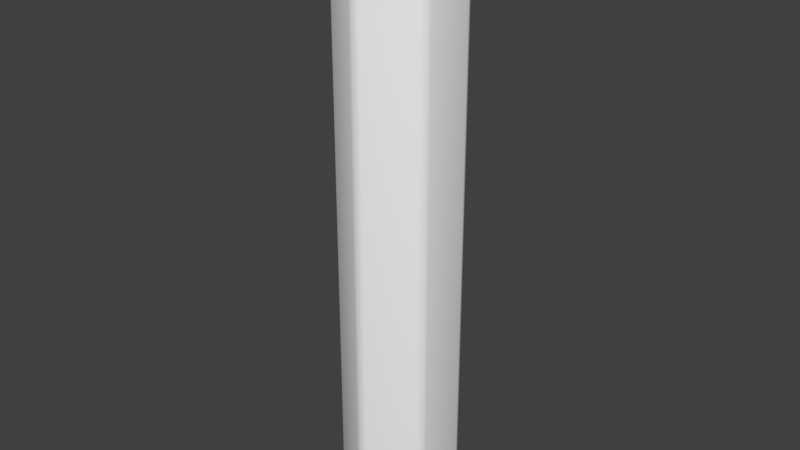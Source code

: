 # Source: hex.blend  (saved by Blender 2.78.0; exported with 4.5.12 LTS)
import bpy
from mathutils import Matrix  # noqa: F401  (used for matrix-valued properties, if any)

bpy.ops.wm.read_factory_settings(use_empty=True)
scene = bpy.context.scene
scene.name = 'Scene'

# ---- collections
col_collection_1 = bpy.data.collections.new('Collection 1'); scene.collection.children.link(col_collection_1)

# ---- world
world_world = bpy.data.worlds.new('World'); scene.world = world_world
world_world.color = (0.05088, 0.05088, 0.05088)
world_world.use_sun_shadow = False
world_world.sun_shadow_jitter_overblur = 0.0
world_world.cycles.sampling_method = 'MANUAL'

# ---- meshes
me_cylinder = bpy.data.meshes.new('Cylinder')
me_cylinder.from_pydata([(-0.0866, 0.95, -10.0), (-0.03995, 0.9625, -10.0), (0.03995, 0.9625, -10.0), (0.0866, 0.95, -10.0), (-0.03791, 0.9119, -0.01768), (2.98e-08, 0.8845, 0.0), (0.03791, 0.9119, -0.01768), (0.0, 0.9367, -0.03565), (0.07224, 0.9379, -0.05732), (0.0866, 0.95, -0.1), (0.03995, 0.9625, -0.1), (0.01597, 0.9488, -0.05408), (-0.07224, 0.9379, -0.05732), (-0.01597, 0.9488, -0.05408), (-0.03995, 0.9625, -0.1), (-0.0866, 0.95, -0.1), (0.7794, 0.55, -10.0), (0.8136, 0.5158, -10.0), (0.8535, 0.4467, -10.0), (0.866, 0.4, -10.0), (0.7708, 0.4888, -0.01768), (0.766, 0.4423, 0.0), (0.8087, 0.4231, -0.01768), (0.8112, 0.4684, -0.03565), (0.8483, 0.4064, -0.05732), (0.866, 0.4, -0.1), (0.8535, 0.4467, -0.1), (0.8297, 0.4606, -0.05408), (0.7761, 0.5315, -0.05732), (0.8137, 0.4882, -0.05408), (0.8136, 0.5158, -0.1), (0.7794, 0.55, -0.1), (0.866, -0.4, -10.0), (0.8535, -0.4467, -10.0), (0.8136, -0.5158, -10.0), (0.7794, -0.55, -10.0), (0.8087, -0.4231, -0.01768), (0.766, -0.4423, 0.0), (0.7708, -0.4888, -0.01768), (0.8112, -0.4684, -0.03565), (0.7761, -0.5315, -0.05732), (0.7794, -0.55, -0.1), (0.8136, -0.5158, -0.1), (0.8137, -0.4882, -0.05408), (0.8483, -0.4064, -0.05732), (0.8297, -0.4606, -0.05408), (0.8535, -0.4467, -0.1), (0.866, -0.4, -0.1), (0.0866, -0.95, -10.0), (0.03995, -0.9625, -10.0), (-0.03995, -0.9625, -10.0), (-0.0866, -0.95, -10.0), (0.03791, -0.9119, -0.01768), (-5.96e-08, -0.8845, 0.0), (-0.03791, -0.9119, -0.01768), (-5.96e-08, -0.9367, -0.03565), (-0.07224, -0.9379, -0.05732), (-0.0866, -0.95, -0.1), (-0.03995, -0.9625, -0.1), (-0.01597, -0.9488, -0.05408), (0.07224, -0.9379, -0.05732), (0.01597, -0.9488, -0.05408), (0.03995, -0.9625, -0.1), (0.0866, -0.95, -0.1), (-0.7794, -0.55, -10.0), (-0.8136, -0.5158, -10.0), (-0.8535, -0.4467, -10.0), (-0.866, -0.4, -10.0), (-0.7708, -0.4888, -0.01768), (-0.766, -0.4423, 0.0), (-0.8087, -0.4231, -0.01768), (-0.8112, -0.4684, -0.03565), (-0.8483, -0.4064, -0.05732), (-0.866, -0.4, -0.1), (-0.8535, -0.4467, -0.1), (-0.8297, -0.4606, -0.05408), (-0.7761, -0.5315, -0.05732), (-0.8137, -0.4882, -0.05408), (-0.8136, -0.5158, -0.1), (-0.7794, -0.55, -0.1), (-0.866, 0.4, -10.0), (-0.8535, 0.4467, -10.0), (-0.8136, 0.5158, -10.0), (-0.7794, 0.55, -10.0), (-0.8087, 0.4231, -0.01768), (-0.766, 0.4423, 0.0), (-0.7708, 0.4888, -0.01768), (-0.8112, 0.4684, -0.03565), (-0.7761, 0.5315, -0.05732), (-0.7794, 0.55, -0.1), (-0.8136, 0.5158, -0.1), (-0.8137, 0.4882, -0.05408), (-0.8483, 0.4064, -0.05732), (-0.8297, 0.4606, -0.05408), (-0.8535, 0.4467, -0.1), (-0.866, 0.4, -0.1)], [], [(3, 9, 31, 16), (39, 43, 45), (55, 59, 61), (71, 75, 77), (23, 27, 29), (26, 18, 17, 30), (28, 8, 6, 20), (44, 24, 22, 36), (60, 40, 38, 52), (76, 56, 54, 68), (92, 72, 70, 84), (21, 5, 85, 69, 53, 37), (83, 89, 15, 0), (19, 25, 47, 32), (42, 34, 33, 46), (35, 41, 63, 48), (58, 50, 49, 62), (51, 57, 79, 64), (74, 66, 65, 78), (67, 73, 95, 80), (90, 82, 81, 94), (87, 91, 93), (7, 11, 13), (12, 88, 86, 4), (4, 5, 6, 7), (8, 9, 10, 11), (12, 13, 14, 15), (20, 21, 22, 23), (24, 25, 26, 27), (28, 29, 30, 31), (36, 37, 38, 39), (40, 41, 42, 43), (44, 45, 46, 47), (52, 53, 54, 55), (56, 57, 58, 59), (60, 61, 62, 63), (68, 69, 70, 71), (72, 73, 74, 75), (76, 77, 78, 79), (84, 85, 86, 87), (88, 89, 90, 91), (92, 93, 94, 95), (12, 4, 7, 13), (6, 8, 11, 7), (10, 14, 13, 11), (28, 20, 23, 29), (22, 24, 27, 23), (26, 30, 29, 27), (44, 36, 39, 45), (38, 40, 43, 39), (42, 46, 45, 43), (60, 52, 55, 61), (54, 56, 59, 55), (58, 62, 61, 59), (76, 68, 71, 77), (70, 72, 75, 71), (74, 78, 77, 75), (92, 84, 87, 93), (86, 88, 91, 87), (90, 94, 93, 91), (31, 9, 8, 28), (5, 21, 20, 6), (0, 15, 14, 1), (9, 3, 2, 10), (25, 19, 18, 26), (16, 31, 30, 17), (47, 25, 24, 44), (21, 37, 36, 22), (41, 35, 34, 42), (32, 47, 46, 33), (63, 41, 40, 60), (37, 53, 52, 38), (57, 51, 50, 58), (48, 63, 62, 49), (79, 57, 56, 76), (53, 69, 68, 54), (73, 67, 66, 74), (64, 79, 78, 65), (95, 73, 72, 92), (69, 85, 84, 70), (89, 83, 82, 90), (80, 95, 94, 81), (15, 89, 88, 12), (85, 5, 4, 86), (1, 14, 10, 2)])
me_cylinder.polygons.foreach_set('use_smooth', [True] * 85)
_uv = me_cylinder.uv_layers.new(name='UVMap')
_uv.uv.foreach_set('vector', [0.0, 0.0, 1.0, 0.0, 1.0, 1.0, 0.0, 1.0, 0.0, 0.0, 1.0, 0.0, 1.0, 1.0, 0.0, 0.0, 1.0, 0.0, 1.0, 1.0, 0.0, 0.0, 1.0, 0.0, 1.0, 1.0, 0.0, 0.0, 1.0, 0.0, 1.0, 1.0, 0.0, 0.0, 1.0, 0.0, 1.0, 1.0, 0.0, 1.0, 0.0, 0.0, 1.0, 0.0, 1.0, 1.0, 0.0, 1.0, 0.0, 0.0, 1.0, 0.0, 1.0, 1.0, 0.0, 1.0, 0.0, 0.0, 1.0, 0.0, 1.0, 1.0, 0.0, 1.0, 0.0, 0.0, 1.0, 0.0, 1.0, 1.0, 0.0, 1.0, 0.0, 0.0, 1.0, 0.0, 1.0, 1.0, 0.0, 1.0, 0.5, 1.0, 0.933, 0.75, 0.933, 0.25, 0.5, 0.0, 0.06699, 0.25, 0.06699, 0.75, 0.0, 0.0, 1.0, 0.0, 1.0, 1.0, 0.0, 1.0, 0.0, 0.0, 1.0, 0.0, 1.0, 1.0, 0.0, 1.0, 0.0, 0.0, 1.0, 0.0, 1.0, 1.0, 0.0, 1.0, 0.0, 0.0, 1.0, 0.0, 1.0, 1.0, 0.0, 1.0, 0.0, 0.0, 1.0, 0.0, 1.0, 1.0, 0.0, 1.0, 0.0, 0.0, 1.0, 0.0, 1.0, 1.0, 0.0, 1.0, 0.0, 0.0, 1.0, 0.0, 1.0, 1.0, 0.0, 1.0, 0.0, 0.0, 1.0, 0.0, 1.0, 1.0, 0.0, 1.0, 0.0, 0.0, 1.0, 0.0, 1.0, 1.0, 0.0, 1.0, 0.0, 0.0, 1.0, 0.0, 1.0, 1.0, 0.0, 0.0, 1.0, 0.0, 1.0, 1.0, 0.0, 0.0, 1.0, 0.0, 1.0, 1.0, 0.0, 1.0, 0.0, 0.0, 1.0, 0.0, 1.0, 1.0, 0.0, 1.0, 0.0, 0.0, 1.0, 0.0, 1.0, 1.0, 0.0, 1.0, 0.0, 0.0, 1.0, 0.0, 1.0, 1.0, 0.0, 1.0, 0.0, 0.0, 1.0, 0.0, 1.0, 1.0, 0.0, 1.0, 0.0, 0.0, 1.0, 0.0, 1.0, 1.0, 0.0, 1.0, 0.0, 0.0, 1.0, 0.0, 1.0, 1.0, 0.0, 1.0, 0.0, 0.0, 1.0, 0.0, 1.0, 1.0, 0.0, 1.0, 0.0, 0.0, 1.0, 0.0, 1.0, 1.0, 0.0, 1.0, 0.0, 0.0, 1.0, 0.0, 1.0, 1.0, 0.0, 1.0, 0.0, 0.0, 1.0, 0.0, 1.0, 1.0, 0.0, 1.0, 0.0, 0.0, 1.0, 0.0, 1.0, 1.0, 0.0, 1.0, 0.0, 0.0, 1.0, 0.0, 1.0, 1.0, 0.0, 1.0, 0.0, 0.0, 1.0, 0.0, 1.0, 1.0, 0.0, 1.0, 0.0, 0.0, 1.0, 0.0, 1.0, 1.0, 0.0, 1.0, 0.0, 0.0, 1.0, 0.0, 1.0, 1.0, 0.0, 1.0, 0.0, 0.0, 1.0, 0.0, 1.0, 1.0, 0.0, 1.0, 0.0, 0.0, 1.0, 0.0, 1.0, 1.0, 0.0, 1.0, 0.0, 0.0, 1.0, 0.0, 1.0, 1.0, 0.0, 1.0, 0.0, 0.0, 1.0, 0.0, 1.0, 1.0, 0.0, 1.0, 0.0, 0.0, 1.0, 0.0, 1.0, 1.0, 0.0, 1.0, 0.0, 0.0, 1.0, 0.0, 1.0, 1.0, 0.0, 1.0, 0.0, 0.0, 1.0, 0.0, 1.0, 1.0, 0.0, 1.0, 0.0, 0.0, 1.0, 0.0, 1.0, 1.0, 0.0, 1.0, 0.0, 0.0, 1.0, 0.0, 1.0, 1.0, 0.0, 1.0, 0.0, 0.0, 1.0, 0.0, 1.0, 1.0, 0.0, 1.0, 0.0, 0.0, 1.0, 0.0, 1.0, 1.0, 0.0, 1.0, 0.0, 0.0, 1.0, 0.0, 1.0, 1.0, 0.0, 1.0, 0.0, 0.0, 1.0, 0.0, 1.0, 1.0, 0.0, 1.0, 0.0, 0.0, 1.0, 0.0, 1.0, 1.0, 0.0, 1.0, 0.0, 0.0, 1.0, 0.0, 1.0, 1.0, 0.0, 1.0, 0.0, 0.0, 1.0, 0.0, 1.0, 1.0, 0.0, 1.0, 0.0, 0.0, 1.0, 0.0, 1.0, 1.0, 0.0, 1.0, 0.0, 0.0, 1.0, 0.0, 1.0, 1.0, 0.0, 1.0, 0.0, 0.0, 1.0, 0.0, 1.0, 1.0, 0.0, 1.0, 0.0, 0.0, 1.0, 0.0, 1.0, 1.0, 0.0, 1.0, 0.0, 0.0, 1.0, 0.0, 1.0, 1.0, 0.0, 1.0, 0.0, 0.0, 1.0, 0.0, 1.0, 1.0, 0.0, 1.0, 0.0, 0.0, 1.0, 0.0, 1.0, 1.0, 0.0, 1.0, 0.0, 0.0, 1.0, 0.0, 1.0, 1.0, 0.0, 1.0, 0.0, 0.0, 1.0, 0.0, 1.0, 1.0, 0.0, 1.0, 0.0, 0.0, 1.0, 0.0, 1.0, 1.0, 0.0, 1.0, 0.0, 0.0, 1.0, 0.0, 1.0, 1.0, 0.0, 1.0, 0.0, 0.0, 1.0, 0.0, 1.0, 1.0, 0.0, 1.0, 0.0, 0.0, 1.0, 0.0, 1.0, 1.0, 0.0, 1.0, 0.0, 0.0, 1.0, 0.0, 1.0, 1.0, 0.0, 1.0, 0.0, 0.0, 1.0, 0.0, 1.0, 1.0, 0.0, 1.0, 0.0, 0.0, 1.0, 0.0, 1.0, 1.0, 0.0, 1.0, 0.0, 0.0, 1.0, 0.0, 1.0, 1.0, 0.0, 1.0, 0.0, 0.0, 1.0, 0.0, 1.0, 1.0, 0.0, 1.0, 0.0, 0.0, 1.0, 0.0, 1.0, 1.0, 0.0, 1.0, 0.0, 0.0, 1.0, 0.0, 1.0, 1.0, 0.0, 1.0, 0.0, 0.0, 1.0, 0.0, 1.0, 1.0, 0.0, 1.0, 0.0, 0.0, 1.0, 0.0, 1.0, 1.0, 0.0, 1.0, 0.0, 0.0, 1.0, 0.0, 1.0, 1.0, 0.0, 1.0, 0.0, 0.0, 1.0, 0.0, 1.0, 1.0, 0.0, 1.0, 0.0, 0.0, 1.0, 0.0, 1.0, 1.0, 0.0, 1.0, 0.0, 0.0, 1.0, 0.0, 1.0, 1.0, 0.0, 1.0, 0.0, 0.0, 1.0, 0.0, 1.0, 1.0, 0.0, 1.0, 0.0, 0.0, 1.0, 0.0, 1.0, 1.0, 0.0, 1.0, 0.0, 0.0, 1.0, 0.0, 1.0, 1.0, 0.0, 1.0, 0.0, 0.0, 1.0, 0.0, 1.0, 1.0, 0.0, 1.0])
me_cylinder.use_remesh_preserve_volume = False
me_cylinder.use_remesh_preserve_attributes = False
me_cylinder.use_mirror_vertex_groups = False
me_cylinder.update()

# ---- objects
ob_cylinder = bpy.data.objects.new('Cylinder', me_cylinder)

# ---- transforms, parenting, visibility, modifiers, constraints
ob_cylinder.location = (0.0, 0.0, 0.0)
ob_cylinder.lineart.crease_threshold = 0.0

# ---- collection membership
col_collection_1.objects.link(ob_cylinder)

# ---- scene / render settings (as saved in the file)
scene.frame_start = 1; scene.frame_end = 250; scene.frame_set(1)
scene.render.engine = 'BLENDER_EEVEE_NEXT'
scene.render.resolution_percentage = 50
scene.render.dither_intensity = 0.0
scene.cycles.use_denoising = False
scene.cycles.samples = 128
scene.cycles.sampling_pattern = 'TABULATED_SOBOL'
scene.cycles.light_sampling_threshold = 0.0
scene.cycles.use_adaptive_sampling = False
scene.cycles.use_light_tree = False
scene.cycles.blur_glossy = 0.0
scene.cycles.sample_clamp_indirect = 0.0
scene.view_settings.view_transform = 'Standard'
bpy.context.view_layer.update()

# ---- added for rendering (the .blend has no active camera and no usable light): camera, sun
cam_auto = bpy.data.cameras.new('AutoCamera')
cam_auto.lens = 50.0
cam_auto.sensor_width = 36.0
cam_auto.clip_end = 1000.0
ob_auto_camera = bpy.data.objects.new('AutoCamera', cam_auto)
scene.collection.objects.link(ob_auto_camera)
ob_auto_camera.location = (9.55742, -11.4689, 2.64594)
ob_auto_camera.rotation_euler = (1.09748, -7.21219e-08, 0.694738)
scene.camera = ob_auto_camera
light_auto_sun = bpy.data.lights.new('AutoSun', 'SUN')
light_auto_sun.energy = 3.0
light_auto_sun.angle = 0.0523599
ob_auto_sun = bpy.data.objects.new('AutoSun', light_auto_sun)
scene.collection.objects.link(ob_auto_sun)
ob_auto_sun.rotation_euler = (0.872665, 0.174533, 0.523599)
bpy.context.view_layer.update()
